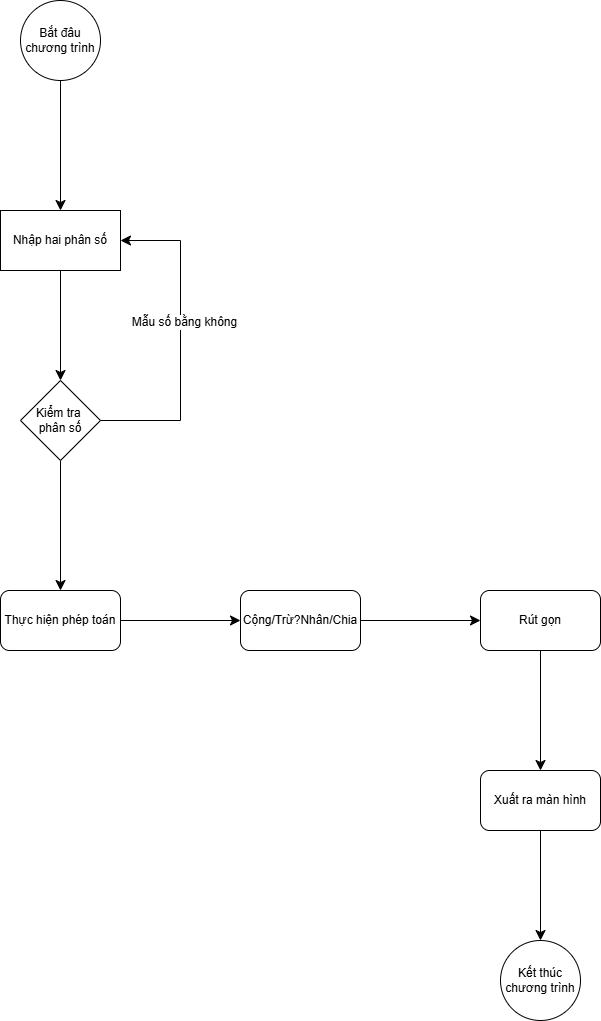

The diagram above was exported from draw.io. Its source (the exported page's mxGraphModel, read from the mxfile embedded in the PNG):
<mxGraphModel dx="712" dy="921" grid="1" gridSize="10" guides="1" tooltips="1" connect="1" arrows="1" fold="1" page="1" pageScale="1" pageWidth="827" pageHeight="1169" math="0" shadow="0">
  <root>
    <mxCell id="0" />
    <mxCell id="1" parent="0" />
    <mxCell id="C2cO55jkLsRINCGpZ8e2-4" value="" style="edgeStyle=none;curved=1;rounded=0;orthogonalLoop=1;jettySize=auto;html=1;fontSize=12;startSize=8;endSize=8;" edge="1" parent="1" source="C2cO55jkLsRINCGpZ8e2-2" target="C2cO55jkLsRINCGpZ8e2-3">
      <mxGeometry relative="1" as="geometry" />
    </mxCell>
    <mxCell id="C2cO55jkLsRINCGpZ8e2-2" value="Bắt đâu chương trình" style="ellipse;whiteSpace=wrap;html=1;aspect=fixed;" vertex="1" parent="1">
      <mxGeometry x="240" y="160" width="80" height="80" as="geometry" />
    </mxCell>
    <mxCell id="C2cO55jkLsRINCGpZ8e2-6" value="" style="edgeStyle=none;curved=1;rounded=0;orthogonalLoop=1;jettySize=auto;html=1;fontSize=12;startSize=8;endSize=8;" edge="1" parent="1" source="C2cO55jkLsRINCGpZ8e2-3" target="C2cO55jkLsRINCGpZ8e2-5">
      <mxGeometry relative="1" as="geometry" />
    </mxCell>
    <mxCell id="C2cO55jkLsRINCGpZ8e2-3" value="Nhập hai phân số" style="whiteSpace=wrap;html=1;" vertex="1" parent="1">
      <mxGeometry x="220" y="370" width="120" height="60" as="geometry" />
    </mxCell>
    <mxCell id="C2cO55jkLsRINCGpZ8e2-10" value="" style="edgeStyle=none;curved=1;rounded=0;orthogonalLoop=1;jettySize=auto;html=1;fontSize=12;startSize=8;endSize=8;" edge="1" parent="1" source="C2cO55jkLsRINCGpZ8e2-5" target="C2cO55jkLsRINCGpZ8e2-9">
      <mxGeometry relative="1" as="geometry" />
    </mxCell>
    <mxCell id="C2cO55jkLsRINCGpZ8e2-5" value="Kiểm tra&amp;nbsp;&lt;div&gt;phân số&lt;/div&gt;" style="rhombus;whiteSpace=wrap;html=1;" vertex="1" parent="1">
      <mxGeometry x="240" y="540" width="80" height="80" as="geometry" />
    </mxCell>
    <mxCell id="C2cO55jkLsRINCGpZ8e2-7" value="" style="endArrow=classic;html=1;rounded=0;fontSize=12;startSize=8;endSize=8;exitX=1;exitY=0.5;exitDx=0;exitDy=0;entryX=1;entryY=0.5;entryDx=0;entryDy=0;edgeStyle=orthogonalEdgeStyle;" edge="1" parent="1" source="C2cO55jkLsRINCGpZ8e2-5" target="C2cO55jkLsRINCGpZ8e2-3">
      <mxGeometry width="50" height="50" relative="1" as="geometry">
        <mxPoint x="550" y="500" as="sourcePoint" />
        <mxPoint x="600" y="450" as="targetPoint" />
        <Array as="points">
          <mxPoint x="400" y="580" />
          <mxPoint x="400" y="400" />
        </Array>
      </mxGeometry>
    </mxCell>
    <mxCell id="C2cO55jkLsRINCGpZ8e2-8" value="Mẫu số bằng không" style="edgeLabel;html=1;align=center;verticalAlign=middle;resizable=0;points=[];fontSize=12;" vertex="1" connectable="0" parent="C2cO55jkLsRINCGpZ8e2-7">
      <mxGeometry x="0.1188" y="-3" relative="1" as="geometry">
        <mxPoint as="offset" />
      </mxGeometry>
    </mxCell>
    <mxCell id="C2cO55jkLsRINCGpZ8e2-12" value="" style="edgeStyle=none;curved=1;rounded=0;orthogonalLoop=1;jettySize=auto;html=1;fontSize=12;startSize=8;endSize=8;" edge="1" parent="1" source="C2cO55jkLsRINCGpZ8e2-9" target="C2cO55jkLsRINCGpZ8e2-11">
      <mxGeometry relative="1" as="geometry" />
    </mxCell>
    <mxCell id="C2cO55jkLsRINCGpZ8e2-9" value="Thực hiện phép toán" style="rounded=1;whiteSpace=wrap;html=1;" vertex="1" parent="1">
      <mxGeometry x="220" y="750" width="120" height="60" as="geometry" />
    </mxCell>
    <mxCell id="C2cO55jkLsRINCGpZ8e2-14" value="" style="edgeStyle=none;curved=1;rounded=0;orthogonalLoop=1;jettySize=auto;html=1;fontSize=12;startSize=8;endSize=8;" edge="1" parent="1" source="C2cO55jkLsRINCGpZ8e2-11" target="C2cO55jkLsRINCGpZ8e2-13">
      <mxGeometry relative="1" as="geometry" />
    </mxCell>
    <mxCell id="C2cO55jkLsRINCGpZ8e2-11" value="Cộng/Trừ?Nhân/Chia" style="whiteSpace=wrap;html=1;rounded=1;" vertex="1" parent="1">
      <mxGeometry x="460" y="750" width="120" height="60" as="geometry" />
    </mxCell>
    <mxCell id="C2cO55jkLsRINCGpZ8e2-16" value="" style="edgeStyle=none;curved=1;rounded=0;orthogonalLoop=1;jettySize=auto;html=1;fontSize=12;startSize=8;endSize=8;" edge="1" parent="1" source="C2cO55jkLsRINCGpZ8e2-13" target="C2cO55jkLsRINCGpZ8e2-15">
      <mxGeometry relative="1" as="geometry" />
    </mxCell>
    <mxCell id="C2cO55jkLsRINCGpZ8e2-13" value="Rút gọn" style="whiteSpace=wrap;html=1;rounded=1;" vertex="1" parent="1">
      <mxGeometry x="700" y="750" width="120" height="60" as="geometry" />
    </mxCell>
    <mxCell id="C2cO55jkLsRINCGpZ8e2-18" value="" style="edgeStyle=none;curved=1;rounded=0;orthogonalLoop=1;jettySize=auto;html=1;fontSize=12;startSize=8;endSize=8;" edge="1" parent="1" source="C2cO55jkLsRINCGpZ8e2-15" target="C2cO55jkLsRINCGpZ8e2-17">
      <mxGeometry relative="1" as="geometry" />
    </mxCell>
    <mxCell id="C2cO55jkLsRINCGpZ8e2-15" value="Xuất ra màn hình" style="whiteSpace=wrap;html=1;rounded=1;" vertex="1" parent="1">
      <mxGeometry x="700" y="930" width="120" height="60" as="geometry" />
    </mxCell>
    <mxCell id="C2cO55jkLsRINCGpZ8e2-17" value="Kết thúc chương trình" style="ellipse;whiteSpace=wrap;html=1;rounded=1;" vertex="1" parent="1">
      <mxGeometry x="720" y="1100" width="80" height="80" as="geometry" />
    </mxCell>
  </root>
</mxGraphModel>